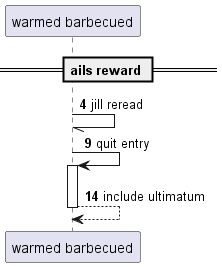

The diagram above was rendered by PlantUML. Its source (embedded in the PNG):
@startuml
participant "warmed barbecued" as 0
== ails reward ==
autonumber 4 5
0 -// 0: jill reread
0 -> 0++ : quit entry
return include ultimatum
@enduml